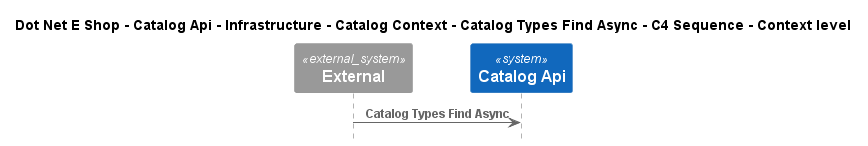

The diagram above was rendered by PlantUML. Its source (embedded in the PNG):
@startuml
!include ..\..\..\..\..\..\..\..\..\.c4s\C4_Sequence.puml

title Dot Net E Shop - Catalog Api - Infrastructure - Catalog Context - Catalog Types Find Async - C4 Sequence - Context level

System_Ext(C4InterFlow.SoftwareSystems.ExternalSystem, "External", "")
System(DotNetEShop.SoftwareSystems.CatalogApi, "Catalog Api", "")

Rel(C4InterFlow.SoftwareSystems.ExternalSystem, DotNetEShop.SoftwareSystems.CatalogApi, "Catalog Types Find Async")


@enduml